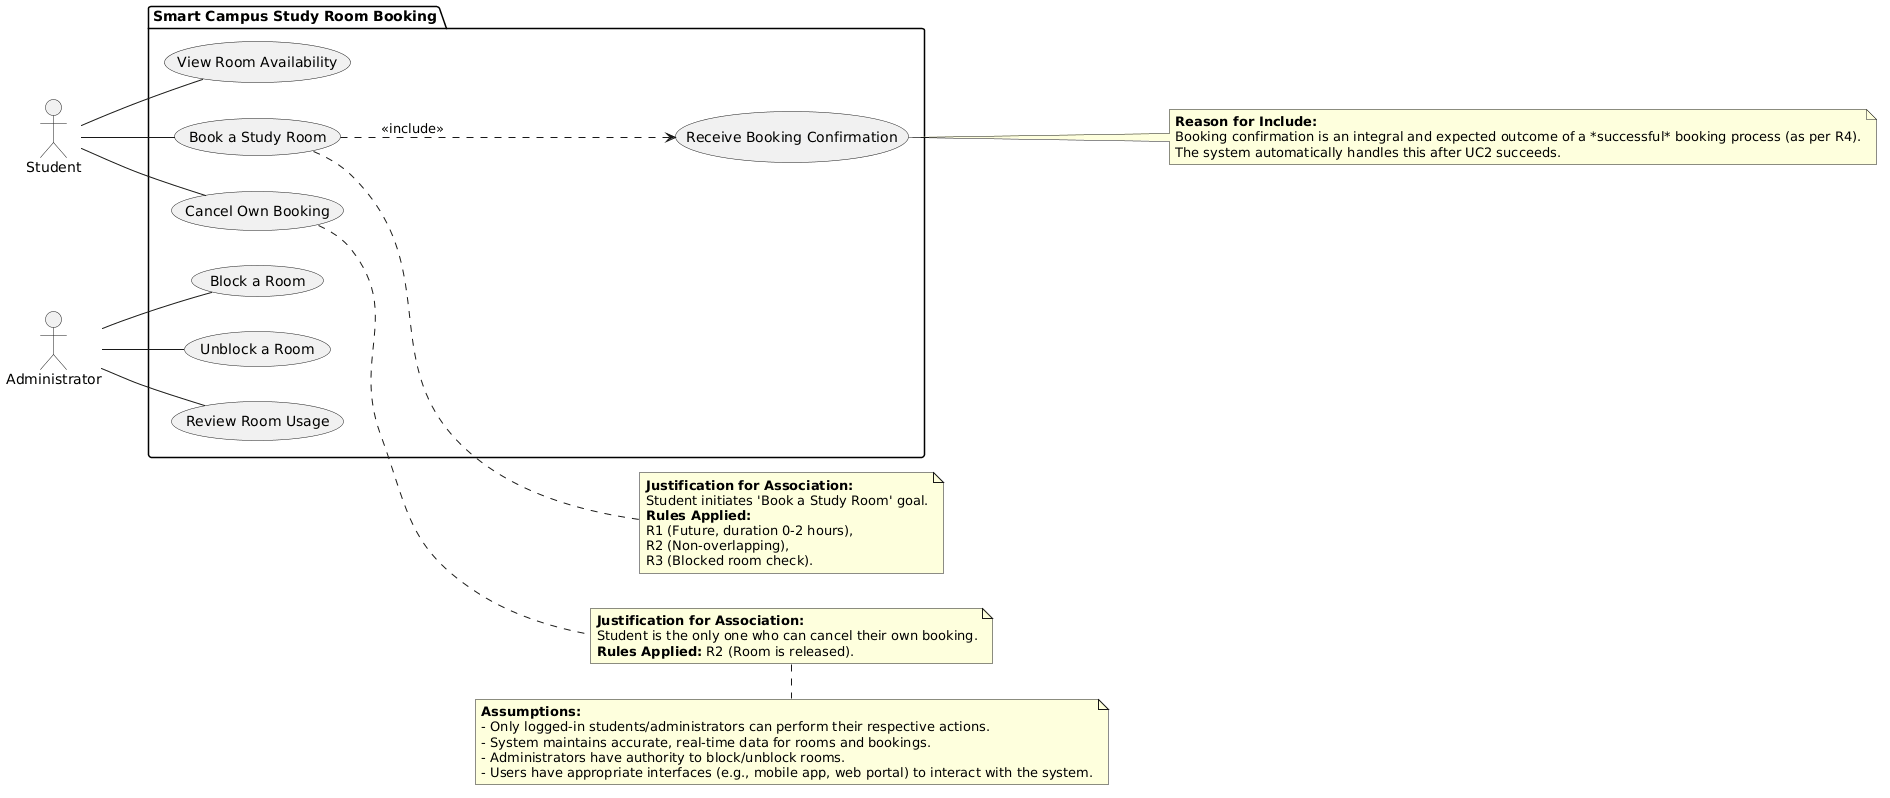

The diagram above was rendered by PlantUML. Its source (embedded in the PNG):
@startuml
left to right direction
actor Student
actor Administrator

package "Smart Campus Study Room Booking" {
    usecase "View Room Availability" as UC1
    usecase "Book a Study Room" as UC2
    usecase "Receive Booking Confirmation" as UC3
    usecase "Cancel Own Booking" as UC4
    usecase "Block a Room" as UC5
    usecase "Unblock a Room" as UC6
    usecase "Review Room Usage" as UC7

    Student -- UC1
    Student -- UC2
    ' why: booking confirmation is an outcome of a successful booking (R4), not a student goal
    UC2 ..> UC3 : <<include>>
    Student -- UC4

    Administrator -- UC5
    Administrator -- UC6
    Administrator -- UC7
}

note right of UC2
    **Justification for Association:**
    Student initiates 'Book a Study Room' goal.
    **Rules Applied:**
    R1 (Future, duration 0-2 hours),
    R2 (Non-overlapping),
    R3 (Blocked room check).
end note

note right of UC3
    **Reason for Include:**
    Booking confirmation is an integral and expected outcome of a *successful* booking process (as per R4).
    The system automatically handles this after UC2 succeeds.
end note

note right of UC4
    **Justification for Association:**
    Student is the only one who can cancel their own booking.
    **Rules Applied:** R2 (Room is released).
end note

note bottom
    **Assumptions:**
    - Only logged-in students/administrators can perform their respective actions.
    - System maintains accurate, real-time data for rooms and bookings.
    - Administrators have authority to block/unblock rooms.
    - Users have appropriate interfaces (e.g., mobile app, web portal) to interact with the system.
end note
@enduml